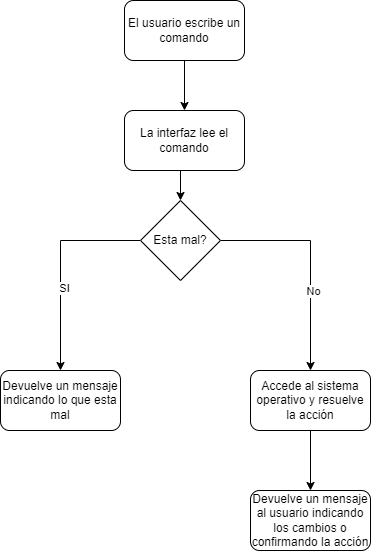

The diagram above was exported from draw.io. Its source (the exported page's mxGraphModel, read from the mxfile embedded in the PNG):
<mxGraphModel dx="460" dy="768" grid="1" gridSize="10" guides="1" tooltips="1" connect="1" arrows="1" fold="1" page="1" pageScale="1" pageWidth="827" pageHeight="1169" math="0" shadow="0">
  <root>
    <mxCell id="0" />
    <mxCell id="1" parent="0" />
    <mxCell id="o0Cqb0LcrTPR-CG-9lOc-3" style="edgeStyle=orthogonalEdgeStyle;rounded=0;orthogonalLoop=1;jettySize=auto;html=1;entryX=0.5;entryY=0;entryDx=0;entryDy=0;" edge="1" parent="1" source="o0Cqb0LcrTPR-CG-9lOc-2" target="o0Cqb0LcrTPR-CG-9lOc-4">
      <mxGeometry relative="1" as="geometry">
        <mxPoint x="354" y="190" as="targetPoint" />
      </mxGeometry>
    </mxCell>
    <mxCell id="o0Cqb0LcrTPR-CG-9lOc-2" value="El usuario escribe un comando" style="rounded=1;whiteSpace=wrap;html=1;" vertex="1" parent="1">
      <mxGeometry x="294" y="50" width="120" height="60" as="geometry" />
    </mxCell>
    <mxCell id="o0Cqb0LcrTPR-CG-9lOc-8" style="edgeStyle=orthogonalEdgeStyle;rounded=0;orthogonalLoop=1;jettySize=auto;html=1;exitX=0.5;exitY=1;exitDx=0;exitDy=0;entryX=0.5;entryY=0;entryDx=0;entryDy=0;" edge="1" parent="1" source="o0Cqb0LcrTPR-CG-9lOc-4" target="o0Cqb0LcrTPR-CG-9lOc-7">
      <mxGeometry relative="1" as="geometry" />
    </mxCell>
    <mxCell id="o0Cqb0LcrTPR-CG-9lOc-4" value="La interfaz lee el comando" style="rounded=1;whiteSpace=wrap;html=1;" vertex="1" parent="1">
      <mxGeometry x="294" y="160" width="120" height="60" as="geometry" />
    </mxCell>
    <mxCell id="o0Cqb0LcrTPR-CG-9lOc-9" style="edgeStyle=orthogonalEdgeStyle;rounded=0;orthogonalLoop=1;jettySize=auto;html=1;exitX=0;exitY=0.5;exitDx=0;exitDy=0;entryX=0.5;entryY=0;entryDx=0;entryDy=0;" edge="1" parent="1" source="o0Cqb0LcrTPR-CG-9lOc-7" target="o0Cqb0LcrTPR-CG-9lOc-13">
      <mxGeometry relative="1" as="geometry">
        <mxPoint x="230" y="420" as="targetPoint" />
      </mxGeometry>
    </mxCell>
    <mxCell id="o0Cqb0LcrTPR-CG-9lOc-10" value="SI" style="edgeLabel;html=1;align=center;verticalAlign=middle;resizable=0;points=[];" vertex="1" connectable="0" parent="o0Cqb0LcrTPR-CG-9lOc-9">
      <mxGeometry x="0.2095" y="3" relative="1" as="geometry">
        <mxPoint as="offset" />
      </mxGeometry>
    </mxCell>
    <mxCell id="o0Cqb0LcrTPR-CG-9lOc-11" style="edgeStyle=orthogonalEdgeStyle;rounded=0;orthogonalLoop=1;jettySize=auto;html=1;exitX=1;exitY=0.5;exitDx=0;exitDy=0;entryX=0.5;entryY=0;entryDx=0;entryDy=0;" edge="1" parent="1" source="o0Cqb0LcrTPR-CG-9lOc-7" target="o0Cqb0LcrTPR-CG-9lOc-14">
      <mxGeometry relative="1" as="geometry">
        <mxPoint x="480" y="420" as="targetPoint" />
      </mxGeometry>
    </mxCell>
    <mxCell id="o0Cqb0LcrTPR-CG-9lOc-12" value="No" style="edgeLabel;html=1;align=center;verticalAlign=middle;resizable=0;points=[];" vertex="1" connectable="0" parent="o0Cqb0LcrTPR-CG-9lOc-11">
      <mxGeometry x="0.6818" y="2" relative="1" as="geometry">
        <mxPoint y="-45" as="offset" />
      </mxGeometry>
    </mxCell>
    <mxCell id="o0Cqb0LcrTPR-CG-9lOc-7" value="Esta mal?" style="rhombus;whiteSpace=wrap;html=1;" vertex="1" parent="1">
      <mxGeometry x="310" y="250" width="80" height="80" as="geometry" />
    </mxCell>
    <mxCell id="o0Cqb0LcrTPR-CG-9lOc-13" value="Devuelve un mensaje indicando lo que esta mal" style="rounded=1;whiteSpace=wrap;html=1;" vertex="1" parent="1">
      <mxGeometry x="170" y="420" width="120" height="60" as="geometry" />
    </mxCell>
    <mxCell id="o0Cqb0LcrTPR-CG-9lOc-16" style="edgeStyle=orthogonalEdgeStyle;rounded=0;orthogonalLoop=1;jettySize=auto;html=1;exitX=0.5;exitY=1;exitDx=0;exitDy=0;entryX=0.5;entryY=0;entryDx=0;entryDy=0;" edge="1" parent="1" source="o0Cqb0LcrTPR-CG-9lOc-14" target="o0Cqb0LcrTPR-CG-9lOc-15">
      <mxGeometry relative="1" as="geometry" />
    </mxCell>
    <mxCell id="o0Cqb0LcrTPR-CG-9lOc-14" value="Accede al sistema operativo y resuelve la acción" style="rounded=1;whiteSpace=wrap;html=1;" vertex="1" parent="1">
      <mxGeometry x="420" y="420" width="120" height="60" as="geometry" />
    </mxCell>
    <mxCell id="o0Cqb0LcrTPR-CG-9lOc-15" value="Devuelve un mensaje al usuario indicando los cambios o confirmando la acción" style="rounded=1;whiteSpace=wrap;html=1;" vertex="1" parent="1">
      <mxGeometry x="420" y="540" width="120" height="60" as="geometry" />
    </mxCell>
  </root>
</mxGraphModel>